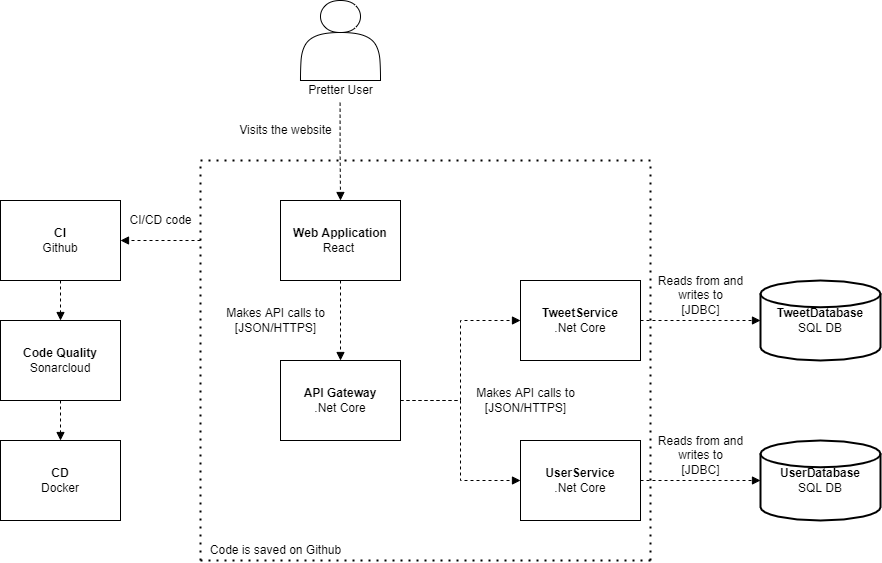

The diagram above was exported from draw.io. Its source (the exported page's mxGraphModel, read from the mxfile embedded in the PNG):
<mxGraphModel dx="1865" dy="579" grid="1" gridSize="10" guides="1" tooltips="1" connect="1" arrows="1" fold="1" page="1" pageScale="1" pageWidth="827" pageHeight="1169" math="0" shadow="0">
  <root>
    <mxCell id="0" />
    <mxCell id="1" parent="0" />
    <mxCell id="h2Nb-96NuOLoy53JtXKF-21" style="edgeStyle=orthogonalEdgeStyle;rounded=0;orthogonalLoop=1;jettySize=auto;html=1;exitX=0.495;exitY=1.11;exitDx=0;exitDy=0;entryX=0.5;entryY=0;entryDx=0;entryDy=0;dashed=1;endArrow=block;endFill=1;exitPerimeter=0;" edge="1" parent="1" source="h2Nb-96NuOLoy53JtXKF-2" target="h2Nb-96NuOLoy53JtXKF-4">
      <mxGeometry relative="1" as="geometry" />
    </mxCell>
    <mxCell id="h2Nb-96NuOLoy53JtXKF-1" value="" style="shape=actor;whiteSpace=wrap;html=1;" vertex="1" parent="1">
      <mxGeometry x="180" y="160" width="80" height="80" as="geometry" />
    </mxCell>
    <mxCell id="h2Nb-96NuOLoy53JtXKF-2" value="Pretter User" style="text;html=1;align=center;verticalAlign=middle;resizable=0;points=[];autosize=1;strokeColor=none;fillColor=none;" vertex="1" parent="1">
      <mxGeometry x="180" y="240" width="80" height="20" as="geometry" />
    </mxCell>
    <mxCell id="h2Nb-96NuOLoy53JtXKF-3" value="" style="endArrow=none;dashed=1;html=1;dashPattern=1 3;strokeWidth=2;rounded=0;" edge="1" parent="1">
      <mxGeometry width="50" height="50" relative="1" as="geometry">
        <mxPoint x="80" y="320" as="sourcePoint" />
        <mxPoint x="530" y="320" as="targetPoint" />
      </mxGeometry>
    </mxCell>
    <mxCell id="h2Nb-96NuOLoy53JtXKF-6" style="edgeStyle=orthogonalEdgeStyle;rounded=0;orthogonalLoop=1;jettySize=auto;html=1;exitX=0.5;exitY=1;exitDx=0;exitDy=0;entryX=0.5;entryY=0;entryDx=0;entryDy=0;dashed=1;endArrow=block;endFill=1;" edge="1" parent="1" source="h2Nb-96NuOLoy53JtXKF-4" target="h2Nb-96NuOLoy53JtXKF-5">
      <mxGeometry relative="1" as="geometry" />
    </mxCell>
    <mxCell id="h2Nb-96NuOLoy53JtXKF-29" style="edgeStyle=orthogonalEdgeStyle;rounded=0;orthogonalLoop=1;jettySize=auto;html=1;entryX=1;entryY=0.5;entryDx=0;entryDy=0;dashed=1;endArrow=block;endFill=1;" edge="1" parent="1">
      <mxGeometry relative="1" as="geometry">
        <mxPoint x="80" y="400" as="sourcePoint" />
        <mxPoint y="400" as="targetPoint" />
      </mxGeometry>
    </mxCell>
    <mxCell id="h2Nb-96NuOLoy53JtXKF-4" value="&lt;b&gt;Web Application&lt;/b&gt;&lt;br&gt;React&amp;nbsp;" style="rounded=0;whiteSpace=wrap;html=1;" vertex="1" parent="1">
      <mxGeometry x="160" y="360" width="120" height="80" as="geometry" />
    </mxCell>
    <mxCell id="h2Nb-96NuOLoy53JtXKF-12" style="edgeStyle=orthogonalEdgeStyle;rounded=0;orthogonalLoop=1;jettySize=auto;html=1;exitX=1;exitY=0.5;exitDx=0;exitDy=0;entryX=0;entryY=0.5;entryDx=0;entryDy=0;dashed=1;endArrow=block;endFill=1;" edge="1" parent="1" source="h2Nb-96NuOLoy53JtXKF-5" target="h2Nb-96NuOLoy53JtXKF-10">
      <mxGeometry relative="1" as="geometry" />
    </mxCell>
    <mxCell id="h2Nb-96NuOLoy53JtXKF-13" style="edgeStyle=orthogonalEdgeStyle;rounded=0;orthogonalLoop=1;jettySize=auto;html=1;exitX=1;exitY=0.5;exitDx=0;exitDy=0;entryX=0;entryY=0.5;entryDx=0;entryDy=0;dashed=1;endArrow=block;endFill=1;" edge="1" parent="1" source="h2Nb-96NuOLoy53JtXKF-5" target="h2Nb-96NuOLoy53JtXKF-11">
      <mxGeometry relative="1" as="geometry" />
    </mxCell>
    <mxCell id="h2Nb-96NuOLoy53JtXKF-5" value="&lt;b&gt;API Gateway&lt;/b&gt;&lt;br&gt;.Net Core" style="rounded=0;whiteSpace=wrap;html=1;" vertex="1" parent="1">
      <mxGeometry x="160" y="520" width="120" height="80" as="geometry" />
    </mxCell>
    <mxCell id="h2Nb-96NuOLoy53JtXKF-9" value="Makes API calls to&lt;br&gt;[JSON/HTTPS]" style="text;html=1;align=center;verticalAlign=middle;resizable=0;points=[];autosize=1;strokeColor=none;fillColor=none;" vertex="1" parent="1">
      <mxGeometry x="100" y="465" width="110" height="30" as="geometry" />
    </mxCell>
    <mxCell id="h2Nb-96NuOLoy53JtXKF-17" style="edgeStyle=orthogonalEdgeStyle;rounded=0;orthogonalLoop=1;jettySize=auto;html=1;exitX=1;exitY=0.5;exitDx=0;exitDy=0;entryX=0;entryY=0.5;entryDx=0;entryDy=0;entryPerimeter=0;dashed=1;endArrow=block;endFill=1;" edge="1" parent="1" source="h2Nb-96NuOLoy53JtXKF-10" target="h2Nb-96NuOLoy53JtXKF-15">
      <mxGeometry relative="1" as="geometry" />
    </mxCell>
    <mxCell id="h2Nb-96NuOLoy53JtXKF-10" value="&lt;b&gt;TweetService&lt;/b&gt;&lt;br&gt;.Net Core" style="rounded=0;whiteSpace=wrap;html=1;" vertex="1" parent="1">
      <mxGeometry x="400" y="440" width="120" height="80" as="geometry" />
    </mxCell>
    <mxCell id="h2Nb-96NuOLoy53JtXKF-18" style="edgeStyle=orthogonalEdgeStyle;rounded=0;orthogonalLoop=1;jettySize=auto;html=1;exitX=1;exitY=0.5;exitDx=0;exitDy=0;entryX=0;entryY=0.5;entryDx=0;entryDy=0;entryPerimeter=0;dashed=1;endArrow=block;endFill=1;" edge="1" parent="1" source="h2Nb-96NuOLoy53JtXKF-11" target="h2Nb-96NuOLoy53JtXKF-16">
      <mxGeometry relative="1" as="geometry" />
    </mxCell>
    <mxCell id="h2Nb-96NuOLoy53JtXKF-11" value="&lt;b&gt;UserService&lt;/b&gt;&lt;br&gt;.Net Core" style="rounded=0;whiteSpace=wrap;html=1;" vertex="1" parent="1">
      <mxGeometry x="400" y="600" width="120" height="80" as="geometry" />
    </mxCell>
    <mxCell id="h2Nb-96NuOLoy53JtXKF-14" value="Makes API calls to&lt;br&gt;[JSON/HTTPS]" style="text;html=1;align=center;verticalAlign=middle;resizable=0;points=[];autosize=1;strokeColor=none;fillColor=none;" vertex="1" parent="1">
      <mxGeometry x="350" y="545" width="110" height="30" as="geometry" />
    </mxCell>
    <mxCell id="h2Nb-96NuOLoy53JtXKF-15" value="&lt;b&gt;TweetDatabase&lt;/b&gt;&lt;br&gt;SQL DB" style="strokeWidth=2;html=1;shape=mxgraph.flowchart.database;whiteSpace=wrap;" vertex="1" parent="1">
      <mxGeometry x="640" y="440" width="120" height="80" as="geometry" />
    </mxCell>
    <mxCell id="h2Nb-96NuOLoy53JtXKF-16" value="&lt;b&gt;UserDatabase&lt;/b&gt;&lt;br&gt;SQL DB" style="strokeWidth=2;html=1;shape=mxgraph.flowchart.database;whiteSpace=wrap;" vertex="1" parent="1">
      <mxGeometry x="640" y="600" width="120" height="80" as="geometry" />
    </mxCell>
    <mxCell id="h2Nb-96NuOLoy53JtXKF-19" value="Reads from and&lt;br&gt;writes to&lt;br&gt;[JDBC]" style="text;html=1;align=center;verticalAlign=middle;resizable=0;points=[];autosize=1;strokeColor=none;fillColor=none;" vertex="1" parent="1">
      <mxGeometry x="530" y="430" width="100" height="50" as="geometry" />
    </mxCell>
    <mxCell id="h2Nb-96NuOLoy53JtXKF-20" value="Reads from and&lt;br&gt;writes to&lt;br&gt;[JDBC]" style="text;html=1;align=center;verticalAlign=middle;resizable=0;points=[];autosize=1;strokeColor=none;fillColor=none;" vertex="1" parent="1">
      <mxGeometry x="530" y="590" width="100" height="50" as="geometry" />
    </mxCell>
    <mxCell id="h2Nb-96NuOLoy53JtXKF-23" value="Visits the website" style="text;html=1;align=center;verticalAlign=middle;resizable=0;points=[];autosize=1;strokeColor=none;fillColor=none;" vertex="1" parent="1">
      <mxGeometry x="110" y="280" width="110" height="20" as="geometry" />
    </mxCell>
    <mxCell id="h2Nb-96NuOLoy53JtXKF-24" value="" style="endArrow=none;dashed=1;html=1;dashPattern=1 3;strokeWidth=2;rounded=0;" edge="1" parent="1">
      <mxGeometry width="50" height="50" relative="1" as="geometry">
        <mxPoint x="80" y="720" as="sourcePoint" />
        <mxPoint x="80" y="320" as="targetPoint" />
      </mxGeometry>
    </mxCell>
    <mxCell id="h2Nb-96NuOLoy53JtXKF-25" value="" style="endArrow=none;dashed=1;html=1;dashPattern=1 3;strokeWidth=2;rounded=0;" edge="1" parent="1">
      <mxGeometry width="50" height="50" relative="1" as="geometry">
        <mxPoint x="80" y="720" as="sourcePoint" />
        <mxPoint x="530" y="720" as="targetPoint" />
      </mxGeometry>
    </mxCell>
    <mxCell id="h2Nb-96NuOLoy53JtXKF-26" value="" style="endArrow=none;dashed=1;html=1;dashPattern=1 3;strokeWidth=2;rounded=0;" edge="1" parent="1">
      <mxGeometry width="50" height="50" relative="1" as="geometry">
        <mxPoint x="530" y="720" as="sourcePoint" />
        <mxPoint x="530" y="320" as="targetPoint" />
      </mxGeometry>
    </mxCell>
    <mxCell id="h2Nb-96NuOLoy53JtXKF-36" style="edgeStyle=orthogonalEdgeStyle;rounded=0;orthogonalLoop=1;jettySize=auto;html=1;exitX=0.5;exitY=1;exitDx=0;exitDy=0;entryX=0.5;entryY=0;entryDx=0;entryDy=0;dashed=1;endArrow=block;endFill=1;" edge="1" parent="1" source="h2Nb-96NuOLoy53JtXKF-31" target="h2Nb-96NuOLoy53JtXKF-32">
      <mxGeometry relative="1" as="geometry" />
    </mxCell>
    <mxCell id="h2Nb-96NuOLoy53JtXKF-31" value="&lt;b&gt;CI&lt;/b&gt;&lt;br&gt;Github" style="rounded=0;whiteSpace=wrap;html=1;" vertex="1" parent="1">
      <mxGeometry x="-120" y="360" width="120" height="80" as="geometry" />
    </mxCell>
    <mxCell id="h2Nb-96NuOLoy53JtXKF-37" style="edgeStyle=orthogonalEdgeStyle;rounded=0;orthogonalLoop=1;jettySize=auto;html=1;exitX=0.5;exitY=1;exitDx=0;exitDy=0;entryX=0.5;entryY=0;entryDx=0;entryDy=0;dashed=1;endArrow=block;endFill=1;" edge="1" parent="1" source="h2Nb-96NuOLoy53JtXKF-32" target="h2Nb-96NuOLoy53JtXKF-33">
      <mxGeometry relative="1" as="geometry" />
    </mxCell>
    <mxCell id="h2Nb-96NuOLoy53JtXKF-32" value="&lt;b&gt;Code Quality&lt;/b&gt;&lt;br&gt;Sonarcloud" style="rounded=0;whiteSpace=wrap;html=1;" vertex="1" parent="1">
      <mxGeometry x="-120" y="480" width="120" height="80" as="geometry" />
    </mxCell>
    <mxCell id="h2Nb-96NuOLoy53JtXKF-33" value="&lt;b&gt;CD&lt;/b&gt;&lt;br&gt;Docker" style="rounded=0;whiteSpace=wrap;html=1;" vertex="1" parent="1">
      <mxGeometry x="-120" y="600" width="120" height="80" as="geometry" />
    </mxCell>
    <mxCell id="h2Nb-96NuOLoy53JtXKF-34" value="Code is saved on Github" style="text;html=1;align=center;verticalAlign=middle;resizable=0;points=[];autosize=1;strokeColor=none;fillColor=none;" vertex="1" parent="1">
      <mxGeometry x="80" y="700" width="150" height="20" as="geometry" />
    </mxCell>
    <mxCell id="h2Nb-96NuOLoy53JtXKF-35" value="CI/CD code" style="text;html=1;align=center;verticalAlign=middle;resizable=0;points=[];autosize=1;strokeColor=none;fillColor=none;" vertex="1" parent="1">
      <mxGeometry y="370" width="80" height="20" as="geometry" />
    </mxCell>
  </root>
</mxGraphModel>